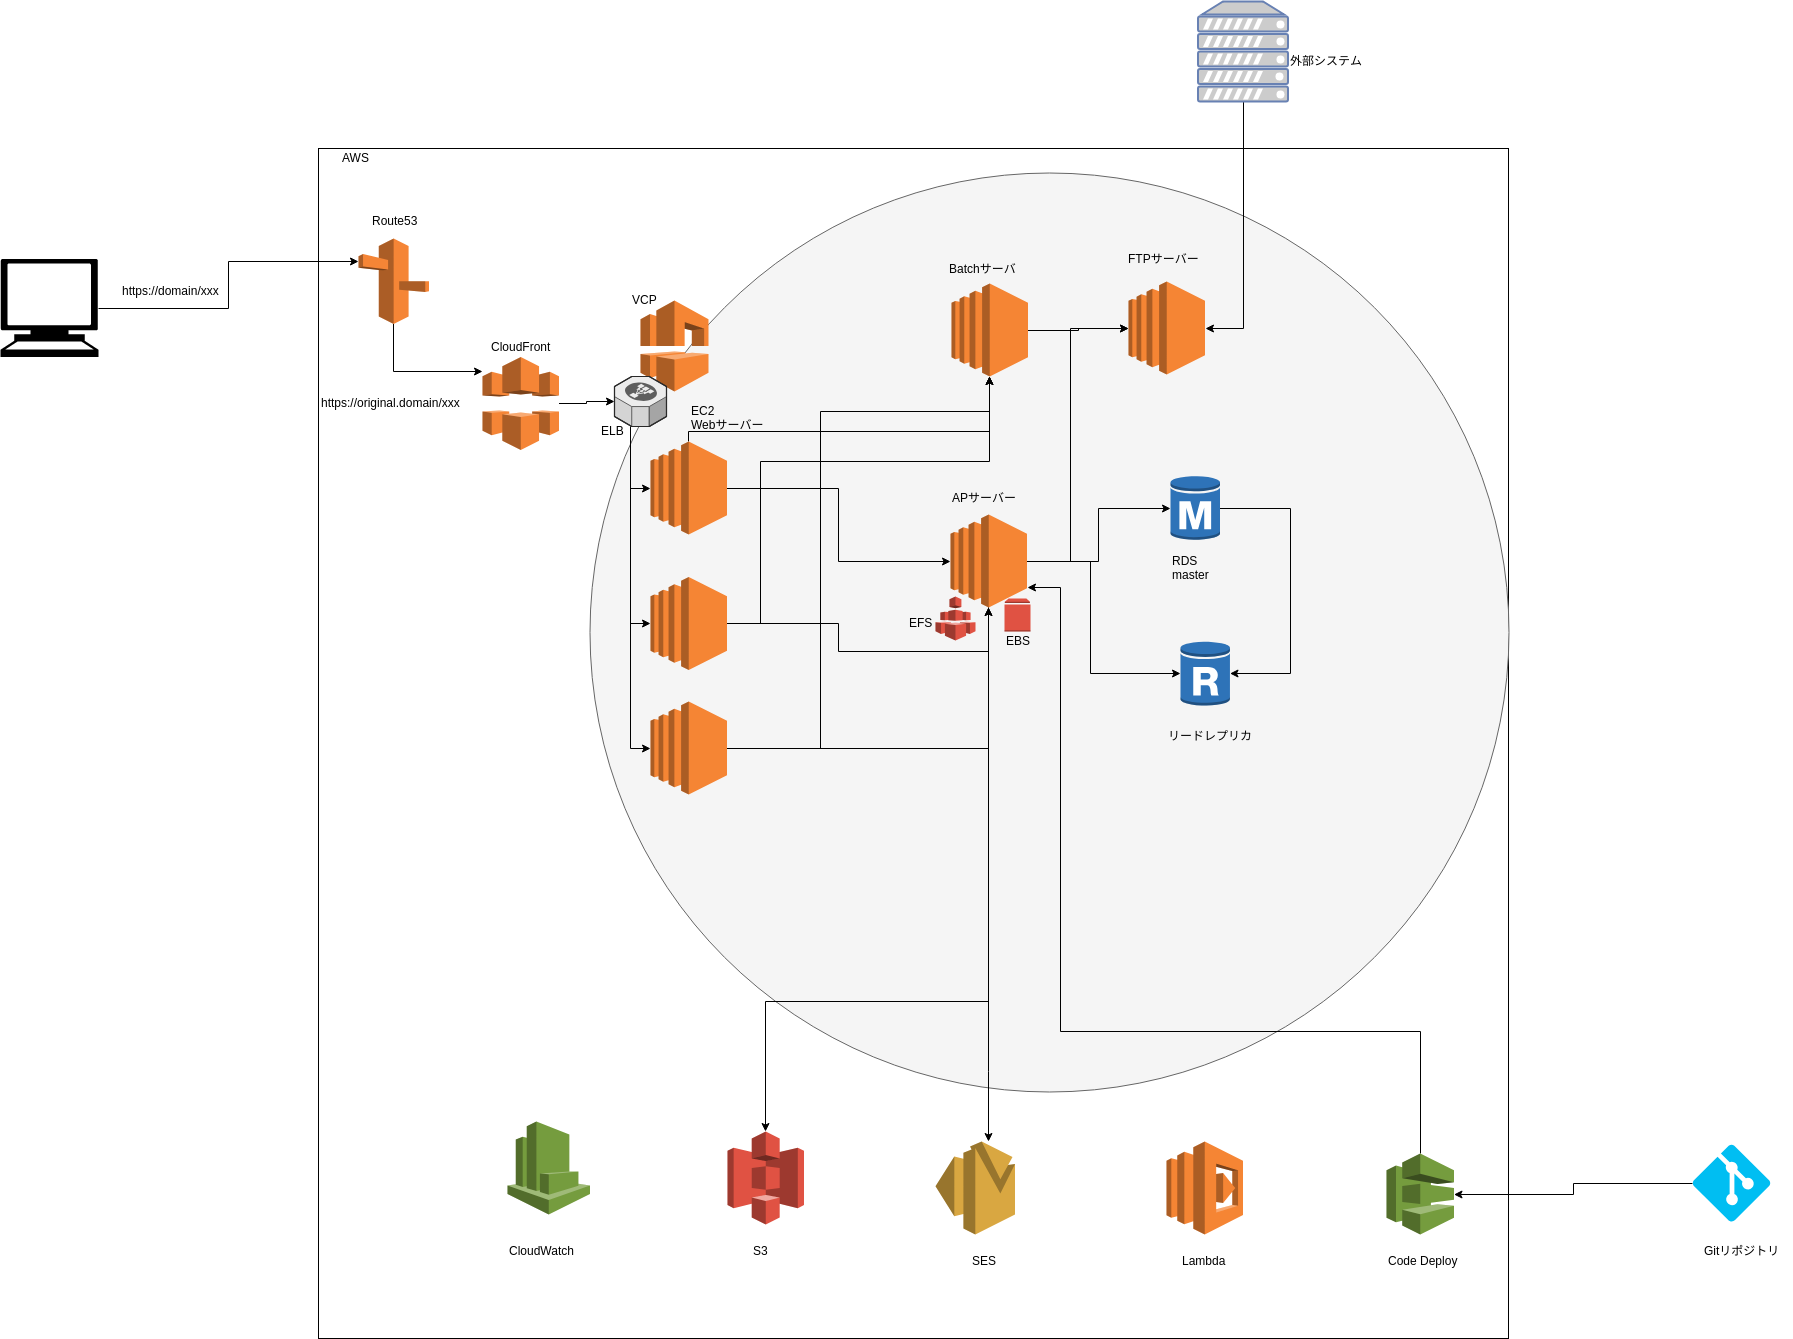

The diagram above was exported from draw.io. Its source (the exported page's mxGraphModel, read from the mxfile embedded in the PNG):
<mxGraphModel dx="1891" dy="1265" grid="1" gridSize="10" guides="1" tooltips="1" connect="1" arrows="1" fold="1" page="1" pageScale="1" pageWidth="1100" pageHeight="850" background="#ffffff" math="0" shadow="0">
  <root>
    <mxCell id="0" />
    <mxCell id="1" parent="0" />
    <mxCell id="axKXZNixr09DyIeqwOWX-6" value="" style="whiteSpace=wrap;html=1;aspect=fixed;" vertex="1" parent="1">
      <mxGeometry x="-2" y="-133" width="1190" height="1190" as="geometry" />
    </mxCell>
    <mxCell id="axKXZNixr09DyIeqwOWX-12" value="" style="ellipse;whiteSpace=wrap;html=1;aspect=fixed;fillColor=#f5f5f5;strokeColor=#666666;fontColor=#333333;" vertex="1" parent="1">
      <mxGeometry x="269" y="-109" width="919" height="919" as="geometry" />
    </mxCell>
    <mxCell id="axKXZNixr09DyIeqwOWX-36" style="edgeStyle=orthogonalEdgeStyle;rounded=0;orthogonalLoop=1;jettySize=auto;html=1;" edge="1" parent="1" source="axKXZNixr09DyIeqwOWX-2" target="axKXZNixr09DyIeqwOWX-33">
      <mxGeometry relative="1" as="geometry">
        <Array as="points">
          <mxPoint x="518" y="342" />
          <mxPoint x="518" y="370" />
          <mxPoint x="668" y="370" />
        </Array>
      </mxGeometry>
    </mxCell>
    <mxCell id="axKXZNixr09DyIeqwOWX-69" style="edgeStyle=orthogonalEdgeStyle;rounded=0;orthogonalLoop=1;jettySize=auto;html=1;entryX=0.5;entryY=1;entryDx=0;entryDy=0;entryPerimeter=0;" edge="1" parent="1" source="axKXZNixr09DyIeqwOWX-2" target="axKXZNixr09DyIeqwOWX-64">
      <mxGeometry relative="1" as="geometry">
        <Array as="points">
          <mxPoint x="440" y="342" />
          <mxPoint x="440" y="180" />
          <mxPoint x="669" y="180" />
        </Array>
      </mxGeometry>
    </mxCell>
    <mxCell id="axKXZNixr09DyIeqwOWX-2" value="" style="outlineConnect=0;dashed=0;verticalLabelPosition=bottom;verticalAlign=top;align=center;html=1;shape=mxgraph.aws3.ec2;fillColor=#F58534;gradientColor=none;" vertex="1" parent="1">
      <mxGeometry x="330" y="295.5" width="76.5" height="93" as="geometry" />
    </mxCell>
    <mxCell id="axKXZNixr09DyIeqwOWX-35" style="edgeStyle=orthogonalEdgeStyle;rounded=0;orthogonalLoop=1;jettySize=auto;html=1;" edge="1" parent="1" source="axKXZNixr09DyIeqwOWX-3" target="axKXZNixr09DyIeqwOWX-33">
      <mxGeometry relative="1" as="geometry" />
    </mxCell>
    <mxCell id="axKXZNixr09DyIeqwOWX-68" style="edgeStyle=orthogonalEdgeStyle;rounded=0;orthogonalLoop=1;jettySize=auto;html=1;" edge="1" parent="1" source="axKXZNixr09DyIeqwOWX-3" target="axKXZNixr09DyIeqwOWX-64">
      <mxGeometry relative="1" as="geometry">
        <Array as="points">
          <mxPoint x="368" y="150" />
          <mxPoint x="669" y="150" />
        </Array>
      </mxGeometry>
    </mxCell>
    <mxCell id="axKXZNixr09DyIeqwOWX-3" value="" style="outlineConnect=0;dashed=0;verticalLabelPosition=bottom;verticalAlign=top;align=center;html=1;shape=mxgraph.aws3.ec2;fillColor=#F58534;gradientColor=none;" vertex="1" parent="1">
      <mxGeometry x="330" y="160" width="76.5" height="93" as="geometry" />
    </mxCell>
    <mxCell id="axKXZNixr09DyIeqwOWX-4" value="EC2&lt;br&gt;Webサーバー&lt;br&gt;" style="text;html=1;resizable=0;points=[];autosize=1;align=left;verticalAlign=top;spacingTop=-4;" vertex="1" parent="1">
      <mxGeometry x="368.5" y="120" width="90" height="30" as="geometry" />
    </mxCell>
    <mxCell id="axKXZNixr09DyIeqwOWX-37" style="edgeStyle=orthogonalEdgeStyle;rounded=0;orthogonalLoop=1;jettySize=auto;html=1;" edge="1" parent="1" source="axKXZNixr09DyIeqwOWX-9" target="axKXZNixr09DyIeqwOWX-33">
      <mxGeometry relative="1" as="geometry" />
    </mxCell>
    <mxCell id="axKXZNixr09DyIeqwOWX-71" style="edgeStyle=orthogonalEdgeStyle;rounded=0;orthogonalLoop=1;jettySize=auto;html=1;entryX=0.5;entryY=1;entryDx=0;entryDy=0;entryPerimeter=0;" edge="1" parent="1" source="axKXZNixr09DyIeqwOWX-9" target="axKXZNixr09DyIeqwOWX-64">
      <mxGeometry relative="1" as="geometry">
        <Array as="points">
          <mxPoint x="500" y="467" />
          <mxPoint x="500" y="130" />
          <mxPoint x="669" y="130" />
        </Array>
      </mxGeometry>
    </mxCell>
    <mxCell id="axKXZNixr09DyIeqwOWX-9" value="" style="outlineConnect=0;dashed=0;verticalLabelPosition=bottom;verticalAlign=top;align=center;html=1;shape=mxgraph.aws3.ec2;fillColor=#F58534;gradientColor=none;" vertex="1" parent="1">
      <mxGeometry x="330" y="420" width="76.5" height="93" as="geometry" />
    </mxCell>
    <mxCell id="axKXZNixr09DyIeqwOWX-10" value="AWS" style="text;html=1;resizable=0;points=[];autosize=1;align=left;verticalAlign=top;spacingTop=-4;" vertex="1" parent="1">
      <mxGeometry x="20" y="-133" width="40" height="20" as="geometry" />
    </mxCell>
    <mxCell id="axKXZNixr09DyIeqwOWX-11" value="" style="outlineConnect=0;dashed=0;verticalLabelPosition=bottom;verticalAlign=top;align=center;html=1;shape=mxgraph.aws3.vpc;fillColor=#F58534;gradientColor=none;" vertex="1" parent="1">
      <mxGeometry x="320" y="19" width="68" height="91" as="geometry" />
    </mxCell>
    <mxCell id="axKXZNixr09DyIeqwOWX-13" value="VCP" style="text;html=1;resizable=0;points=[];autosize=1;align=left;verticalAlign=top;spacingTop=-4;" vertex="1" parent="1">
      <mxGeometry x="310" y="9" width="40" height="20" as="geometry" />
    </mxCell>
    <mxCell id="axKXZNixr09DyIeqwOWX-62" style="edgeStyle=orthogonalEdgeStyle;rounded=0;orthogonalLoop=1;jettySize=auto;html=1;" edge="1" parent="1" source="axKXZNixr09DyIeqwOWX-14" target="axKXZNixr09DyIeqwOWX-15">
      <mxGeometry relative="1" as="geometry">
        <Array as="points">
          <mxPoint x="970" y="227" />
          <mxPoint x="970" y="392" />
        </Array>
      </mxGeometry>
    </mxCell>
    <mxCell id="axKXZNixr09DyIeqwOWX-14" value="" style="outlineConnect=0;dashed=0;verticalLabelPosition=bottom;verticalAlign=top;align=center;html=1;shape=mxgraph.aws3.rds_db_instance;fillColor=#2E73B8;gradientColor=none;" vertex="1" parent="1">
      <mxGeometry x="850" y="193.5" width="49.5" height="66" as="geometry" />
    </mxCell>
    <mxCell id="axKXZNixr09DyIeqwOWX-15" value="" style="outlineConnect=0;dashed=0;verticalLabelPosition=bottom;verticalAlign=top;align=center;html=1;shape=mxgraph.aws3.rds_db_instance_read_replica;fillColor=#2E73B8;gradientColor=none;" vertex="1" parent="1">
      <mxGeometry x="860" y="359" width="49.5" height="66" as="geometry" />
    </mxCell>
    <mxCell id="axKXZNixr09DyIeqwOWX-29" style="edgeStyle=orthogonalEdgeStyle;rounded=0;orthogonalLoop=1;jettySize=auto;html=1;" edge="1" parent="1" source="axKXZNixr09DyIeqwOWX-16" target="axKXZNixr09DyIeqwOWX-26">
      <mxGeometry relative="1" as="geometry" />
    </mxCell>
    <mxCell id="axKXZNixr09DyIeqwOWX-16" value="" style="outlineConnect=0;dashed=0;verticalLabelPosition=bottom;verticalAlign=top;align=center;html=1;shape=mxgraph.aws3.cloudfront;fillColor=#F58536;gradientColor=none;" vertex="1" parent="1">
      <mxGeometry x="162" y="75.5" width="76.5" height="93" as="geometry" />
    </mxCell>
    <mxCell id="axKXZNixr09DyIeqwOWX-28" style="edgeStyle=orthogonalEdgeStyle;rounded=0;orthogonalLoop=1;jettySize=auto;html=1;" edge="1" parent="1" source="axKXZNixr09DyIeqwOWX-17" target="axKXZNixr09DyIeqwOWX-16">
      <mxGeometry relative="1" as="geometry">
        <Array as="points">
          <mxPoint x="73" y="90" />
        </Array>
      </mxGeometry>
    </mxCell>
    <mxCell id="axKXZNixr09DyIeqwOWX-17" value="" style="outlineConnect=0;dashed=0;verticalLabelPosition=bottom;verticalAlign=top;align=center;html=1;shape=mxgraph.aws3.route_53;fillColor=#F58536;gradientColor=none;" vertex="1" parent="1">
      <mxGeometry x="38" y="-43" width="70.5" height="85.5" as="geometry" />
    </mxCell>
    <mxCell id="axKXZNixr09DyIeqwOWX-18" value="Route53" style="text;html=1;resizable=0;points=[];autosize=1;align=left;verticalAlign=top;spacingTop=-4;" vertex="1" parent="1">
      <mxGeometry x="50" y="-70" width="60" height="20" as="geometry" />
    </mxCell>
    <mxCell id="axKXZNixr09DyIeqwOWX-19" value="CloudFront" style="text;html=1;resizable=0;points=[];autosize=1;align=left;verticalAlign=top;spacingTop=-4;" vertex="1" parent="1">
      <mxGeometry x="168.5" y="55.5" width="70" height="20" as="geometry" />
    </mxCell>
    <mxCell id="axKXZNixr09DyIeqwOWX-22" style="edgeStyle=orthogonalEdgeStyle;rounded=0;orthogonalLoop=1;jettySize=auto;html=1;exitX=0.995;exitY=0.5;exitDx=0;exitDy=0;exitPerimeter=0;entryX=0;entryY=0.27;entryDx=0;entryDy=0;entryPerimeter=0;" edge="1" parent="1" source="axKXZNixr09DyIeqwOWX-20" target="axKXZNixr09DyIeqwOWX-17">
      <mxGeometry relative="1" as="geometry" />
    </mxCell>
    <mxCell id="axKXZNixr09DyIeqwOWX-20" value="" style="shape=mxgraph.signs.tech.computer;html=1;fillColor=#000000;strokeColor=none;verticalLabelPosition=bottom;verticalAlign=top;align=center;" vertex="1" parent="1">
      <mxGeometry x="-320" y="-22.5" width="98" height="98" as="geometry" />
    </mxCell>
    <mxCell id="axKXZNixr09DyIeqwOWX-23" value="https://domain/xxx" style="text;html=1;resizable=0;points=[];autosize=1;align=left;verticalAlign=top;spacingTop=-4;" vertex="1" parent="1">
      <mxGeometry x="-200" width="110" height="20" as="geometry" />
    </mxCell>
    <mxCell id="axKXZNixr09DyIeqwOWX-31" style="edgeStyle=orthogonalEdgeStyle;rounded=0;orthogonalLoop=1;jettySize=auto;html=1;entryX=0;entryY=0.5;entryDx=0;entryDy=0;entryPerimeter=0;" edge="1" parent="1" source="axKXZNixr09DyIeqwOWX-26" target="axKXZNixr09DyIeqwOWX-2">
      <mxGeometry relative="1" as="geometry">
        <Array as="points">
          <mxPoint x="310" y="342" />
        </Array>
      </mxGeometry>
    </mxCell>
    <mxCell id="axKXZNixr09DyIeqwOWX-32" style="edgeStyle=orthogonalEdgeStyle;rounded=0;orthogonalLoop=1;jettySize=auto;html=1;entryX=0;entryY=0.5;entryDx=0;entryDy=0;entryPerimeter=0;" edge="1" parent="1" source="axKXZNixr09DyIeqwOWX-26" target="axKXZNixr09DyIeqwOWX-9">
      <mxGeometry relative="1" as="geometry">
        <Array as="points">
          <mxPoint x="310" y="467" />
        </Array>
      </mxGeometry>
    </mxCell>
    <mxCell id="axKXZNixr09DyIeqwOWX-26" value="" style="verticalLabelPosition=bottom;html=1;verticalAlign=top;strokeWidth=1;align=center;outlineConnect=0;dashed=0;outlineConnect=0;shape=mxgraph.aws3d.elasticLoadBalancing;fillColor=#ECECEC;strokeColor=#5E5E5E;aspect=fixed;" vertex="1" parent="1">
      <mxGeometry x="294" y="95" width="52" height="50" as="geometry" />
    </mxCell>
    <mxCell id="axKXZNixr09DyIeqwOWX-30" style="edgeStyle=orthogonalEdgeStyle;rounded=0;orthogonalLoop=1;jettySize=auto;html=1;entryX=0;entryY=0.5;entryDx=0;entryDy=0;entryPerimeter=0;" edge="1" parent="1" source="axKXZNixr09DyIeqwOWX-27" target="axKXZNixr09DyIeqwOWX-3">
      <mxGeometry relative="1" as="geometry">
        <Array as="points">
          <mxPoint x="310" y="207" />
        </Array>
      </mxGeometry>
    </mxCell>
    <mxCell id="axKXZNixr09DyIeqwOWX-27" value="ELB" style="text;html=1;resizable=0;points=[];autosize=1;align=left;verticalAlign=top;spacingTop=-4;" vertex="1" parent="1">
      <mxGeometry x="279" y="140" width="40" height="20" as="geometry" />
    </mxCell>
    <mxCell id="axKXZNixr09DyIeqwOWX-38" style="edgeStyle=orthogonalEdgeStyle;rounded=0;orthogonalLoop=1;jettySize=auto;html=1;" edge="1" parent="1" source="axKXZNixr09DyIeqwOWX-33" target="axKXZNixr09DyIeqwOWX-14">
      <mxGeometry relative="1" as="geometry" />
    </mxCell>
    <mxCell id="axKXZNixr09DyIeqwOWX-39" style="edgeStyle=orthogonalEdgeStyle;rounded=0;orthogonalLoop=1;jettySize=auto;html=1;" edge="1" parent="1" source="axKXZNixr09DyIeqwOWX-33" target="axKXZNixr09DyIeqwOWX-15">
      <mxGeometry relative="1" as="geometry">
        <Array as="points">
          <mxPoint x="770" y="280" />
          <mxPoint x="770" y="392" />
        </Array>
      </mxGeometry>
    </mxCell>
    <mxCell id="axKXZNixr09DyIeqwOWX-46" style="edgeStyle=orthogonalEdgeStyle;rounded=0;orthogonalLoop=1;jettySize=auto;html=1;" edge="1" parent="1" source="axKXZNixr09DyIeqwOWX-33" target="axKXZNixr09DyIeqwOWX-44">
      <mxGeometry relative="1" as="geometry">
        <Array as="points">
          <mxPoint x="668" y="790" />
          <mxPoint x="668" y="790" />
        </Array>
      </mxGeometry>
    </mxCell>
    <mxCell id="axKXZNixr09DyIeqwOWX-47" style="edgeStyle=orthogonalEdgeStyle;rounded=0;orthogonalLoop=1;jettySize=auto;html=1;" edge="1" parent="1" source="axKXZNixr09DyIeqwOWX-33" target="axKXZNixr09DyIeqwOWX-42">
      <mxGeometry relative="1" as="geometry">
        <Array as="points">
          <mxPoint x="668" y="720" />
          <mxPoint x="445" y="720" />
        </Array>
      </mxGeometry>
    </mxCell>
    <mxCell id="axKXZNixr09DyIeqwOWX-72" style="edgeStyle=orthogonalEdgeStyle;rounded=0;orthogonalLoop=1;jettySize=auto;html=1;" edge="1" parent="1" source="axKXZNixr09DyIeqwOWX-33" target="axKXZNixr09DyIeqwOWX-65">
      <mxGeometry relative="1" as="geometry">
        <Array as="points">
          <mxPoint x="750" y="280" />
          <mxPoint x="750" y="47" />
        </Array>
      </mxGeometry>
    </mxCell>
    <mxCell id="axKXZNixr09DyIeqwOWX-33" value="" style="outlineConnect=0;dashed=0;verticalLabelPosition=bottom;verticalAlign=top;align=center;html=1;shape=mxgraph.aws3.ec2;fillColor=#F58534;gradientColor=none;" vertex="1" parent="1">
      <mxGeometry x="630" y="233" width="76.5" height="93" as="geometry" />
    </mxCell>
    <mxCell id="axKXZNixr09DyIeqwOWX-34" value="APサーバー" style="text;html=1;resizable=0;points=[];autosize=1;align=left;verticalAlign=top;spacingTop=-4;" vertex="1" parent="1">
      <mxGeometry x="630" y="206.5" width="80" height="20" as="geometry" />
    </mxCell>
    <mxCell id="axKXZNixr09DyIeqwOWX-40" value="" style="outlineConnect=0;dashed=0;verticalLabelPosition=bottom;verticalAlign=top;align=center;html=1;shape=mxgraph.aws3.cloudwatch;fillColor=#759C3E;gradientColor=none;" vertex="1" parent="1">
      <mxGeometry x="187" y="840" width="82.5" height="93" as="geometry" />
    </mxCell>
    <mxCell id="axKXZNixr09DyIeqwOWX-41" value="CloudWatch" style="text;html=1;resizable=0;points=[];autosize=1;align=left;verticalAlign=top;spacingTop=-4;" vertex="1" parent="1">
      <mxGeometry x="187" y="960" width="80" height="20" as="geometry" />
    </mxCell>
    <mxCell id="axKXZNixr09DyIeqwOWX-42" value="" style="outlineConnect=0;dashed=0;verticalLabelPosition=bottom;verticalAlign=top;align=center;html=1;shape=mxgraph.aws3.s3;fillColor=#E05243;gradientColor=none;" vertex="1" parent="1">
      <mxGeometry x="407" y="850" width="76.5" height="93" as="geometry" />
    </mxCell>
    <mxCell id="axKXZNixr09DyIeqwOWX-43" value="S3" style="text;html=1;resizable=0;points=[];autosize=1;align=left;verticalAlign=top;spacingTop=-4;" vertex="1" parent="1">
      <mxGeometry x="430.5" y="960" width="30" height="20" as="geometry" />
    </mxCell>
    <mxCell id="axKXZNixr09DyIeqwOWX-44" value="" style="outlineConnect=0;dashed=0;verticalLabelPosition=bottom;verticalAlign=top;align=center;html=1;shape=mxgraph.aws3.ses;fillColor=#D9A741;gradientColor=none;" vertex="1" parent="1">
      <mxGeometry x="615" y="860" width="79.5" height="93" as="geometry" />
    </mxCell>
    <mxCell id="axKXZNixr09DyIeqwOWX-45" value="SES" style="text;html=1;resizable=0;points=[];autosize=1;align=left;verticalAlign=top;spacingTop=-4;" vertex="1" parent="1">
      <mxGeometry x="650" y="970" width="40" height="20" as="geometry" />
    </mxCell>
    <mxCell id="axKXZNixr09DyIeqwOWX-49" value="" style="outlineConnect=0;dashed=0;verticalLabelPosition=bottom;verticalAlign=top;align=center;html=1;shape=mxgraph.aws3.lambda;fillColor=#F58534;gradientColor=none;" vertex="1" parent="1">
      <mxGeometry x="846" y="860" width="76.5" height="93" as="geometry" />
    </mxCell>
    <mxCell id="axKXZNixr09DyIeqwOWX-50" value="Lambda" style="text;html=1;resizable=0;points=[];autosize=1;align=left;verticalAlign=top;spacingTop=-4;" vertex="1" parent="1">
      <mxGeometry x="860" y="970" width="60" height="20" as="geometry" />
    </mxCell>
    <mxCell id="axKXZNixr09DyIeqwOWX-52" value="RDS&lt;br&gt;master&lt;br&gt;" style="text;html=1;resizable=0;points=[];autosize=1;align=left;verticalAlign=top;spacingTop=-4;" vertex="1" parent="1">
      <mxGeometry x="850" y="270" width="50" height="30" as="geometry" />
    </mxCell>
    <mxCell id="axKXZNixr09DyIeqwOWX-53" value="リードレプリカ" style="text;html=1;resizable=0;points=[];autosize=1;align=left;verticalAlign=top;spacingTop=-4;" vertex="1" parent="1">
      <mxGeometry x="846" y="445" width="100" height="20" as="geometry" />
    </mxCell>
    <mxCell id="axKXZNixr09DyIeqwOWX-54" value="https://original.domain/xxx" style="text;html=1;resizable=0;points=[];autosize=1;align=left;verticalAlign=top;spacingTop=-4;" vertex="1" parent="1">
      <mxGeometry x="-1.5" y="112" width="150" height="20" as="geometry" />
    </mxCell>
    <mxCell id="axKXZNixr09DyIeqwOWX-60" style="edgeStyle=orthogonalEdgeStyle;rounded=0;orthogonalLoop=1;jettySize=auto;html=1;entryX=1;entryY=0.79;entryDx=0;entryDy=0;entryPerimeter=0;" edge="1" parent="1" source="axKXZNixr09DyIeqwOWX-55" target="axKXZNixr09DyIeqwOWX-33">
      <mxGeometry relative="1" as="geometry">
        <Array as="points">
          <mxPoint x="1100" y="750" />
          <mxPoint x="740" y="750" />
          <mxPoint x="740" y="306" />
        </Array>
      </mxGeometry>
    </mxCell>
    <mxCell id="axKXZNixr09DyIeqwOWX-55" value="" style="outlineConnect=0;dashed=0;verticalLabelPosition=bottom;verticalAlign=top;align=center;html=1;shape=mxgraph.aws3.codedeploy;fillColor=#759C3E;gradientColor=none;" vertex="1" parent="1">
      <mxGeometry x="1066" y="872" width="67.5" height="81" as="geometry" />
    </mxCell>
    <mxCell id="axKXZNixr09DyIeqwOWX-56" value="Gitリポジトリ" style="text;html=1;resizable=0;points=[];autosize=1;align=left;verticalAlign=top;spacingTop=-4;" vertex="1" parent="1">
      <mxGeometry x="1382" y="960" width="90" height="20" as="geometry" />
    </mxCell>
    <mxCell id="axKXZNixr09DyIeqwOWX-58" style="edgeStyle=orthogonalEdgeStyle;rounded=0;orthogonalLoop=1;jettySize=auto;html=1;" edge="1" parent="1" source="axKXZNixr09DyIeqwOWX-57" target="axKXZNixr09DyIeqwOWX-55">
      <mxGeometry relative="1" as="geometry" />
    </mxCell>
    <mxCell id="axKXZNixr09DyIeqwOWX-57" value="" style="verticalLabelPosition=bottom;html=1;verticalAlign=top;align=center;strokeColor=none;fillColor=#00BEF2;shape=mxgraph.azure.git_repository;" vertex="1" parent="1">
      <mxGeometry x="1372" y="863" width="78" height="77" as="geometry" />
    </mxCell>
    <mxCell id="axKXZNixr09DyIeqwOWX-61" value="Code Deploy" style="text;html=1;resizable=0;points=[];autosize=1;align=left;verticalAlign=top;spacingTop=-4;" vertex="1" parent="1">
      <mxGeometry x="1066" y="970" width="80" height="20" as="geometry" />
    </mxCell>
    <mxCell id="axKXZNixr09DyIeqwOWX-63" value="Batchサーバ" style="text;html=1;resizable=0;points=[];autosize=1;align=left;verticalAlign=top;spacingTop=-4;" vertex="1" parent="1">
      <mxGeometry x="626.5" y="-22.5" width="80" height="20" as="geometry" />
    </mxCell>
    <mxCell id="axKXZNixr09DyIeqwOWX-73" style="edgeStyle=orthogonalEdgeStyle;rounded=0;orthogonalLoop=1;jettySize=auto;html=1;" edge="1" parent="1" source="axKXZNixr09DyIeqwOWX-64" target="axKXZNixr09DyIeqwOWX-65">
      <mxGeometry relative="1" as="geometry" />
    </mxCell>
    <mxCell id="axKXZNixr09DyIeqwOWX-64" value="" style="outlineConnect=0;dashed=0;verticalLabelPosition=bottom;verticalAlign=top;align=center;html=1;shape=mxgraph.aws3.ec2;fillColor=#F58534;gradientColor=none;" vertex="1" parent="1">
      <mxGeometry x="631" y="2" width="76.5" height="93" as="geometry" />
    </mxCell>
    <mxCell id="axKXZNixr09DyIeqwOWX-65" value="" style="outlineConnect=0;dashed=0;verticalLabelPosition=bottom;verticalAlign=top;align=center;html=1;shape=mxgraph.aws3.ec2;fillColor=#F58534;gradientColor=none;" vertex="1" parent="1">
      <mxGeometry x="808" width="76.5" height="93" as="geometry" />
    </mxCell>
    <mxCell id="axKXZNixr09DyIeqwOWX-66" value="FTPサーバー" style="text;html=1;resizable=0;points=[];autosize=1;align=left;verticalAlign=top;spacingTop=-4;" vertex="1" parent="1">
      <mxGeometry x="806" y="-32.5" width="90" height="20" as="geometry" />
    </mxCell>
    <mxCell id="axKXZNixr09DyIeqwOWX-79" style="edgeStyle=orthogonalEdgeStyle;rounded=0;orthogonalLoop=1;jettySize=auto;html=1;entryX=1;entryY=0.5;entryDx=0;entryDy=0;entryPerimeter=0;" edge="1" parent="1" source="axKXZNixr09DyIeqwOWX-76" target="axKXZNixr09DyIeqwOWX-65">
      <mxGeometry relative="1" as="geometry" />
    </mxCell>
    <mxCell id="axKXZNixr09DyIeqwOWX-76" value="" style="fontColor=#0066CC;verticalAlign=top;verticalLabelPosition=bottom;labelPosition=center;align=center;html=1;outlineConnect=0;fillColor=#CCCCCC;strokeColor=#6881B3;gradientColor=none;gradientDirection=north;strokeWidth=2;shape=mxgraph.networks.server;" vertex="1" parent="1">
      <mxGeometry x="877.5" y="-280" width="90" height="100" as="geometry" />
    </mxCell>
    <mxCell id="axKXZNixr09DyIeqwOWX-77" value="外部システム" style="text;html=1;resizable=0;points=[];autosize=1;align=left;verticalAlign=top;spacingTop=-4;" vertex="1" parent="1">
      <mxGeometry x="967.5" y="-230" width="90" height="20" as="geometry" />
    </mxCell>
    <mxCell id="axKXZNixr09DyIeqwOWX-80" value="" style="outlineConnect=0;dashed=0;verticalLabelPosition=bottom;verticalAlign=top;align=center;html=1;shape=mxgraph.aws3.volume;fillColor=#E05243;gradientColor=none;" vertex="1" parent="1">
      <mxGeometry x="684" y="317" width="26" height="33" as="geometry" />
    </mxCell>
    <mxCell id="axKXZNixr09DyIeqwOWX-81" value="EBS&lt;br&gt;" style="text;html=1;resizable=0;points=[];autosize=1;align=left;verticalAlign=top;spacingTop=-4;" vertex="1" parent="1">
      <mxGeometry x="684" y="350" width="40" height="20" as="geometry" />
    </mxCell>
    <mxCell id="axKXZNixr09DyIeqwOWX-82" value="" style="outlineConnect=0;dashed=0;verticalLabelPosition=bottom;verticalAlign=top;align=center;html=1;shape=mxgraph.aws3.efs;fillColor=#E05243;gradientColor=none;" vertex="1" parent="1">
      <mxGeometry x="615" y="315" width="40" height="44" as="geometry" />
    </mxCell>
    <mxCell id="axKXZNixr09DyIeqwOWX-83" value="EFS" style="text;html=1;resizable=0;points=[];autosize=1;align=left;verticalAlign=top;spacingTop=-4;" vertex="1" parent="1">
      <mxGeometry x="586.5" y="332" width="40" height="20" as="geometry" />
    </mxCell>
  </root>
</mxGraphModel>